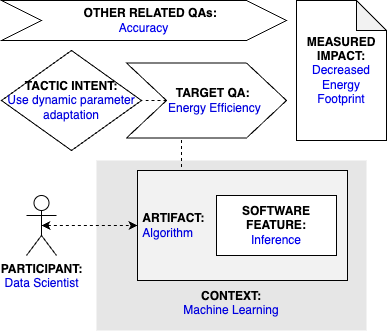

The diagram above was exported from draw.io. Its source (the exported page's mxGraphModel, read from the mxfile embedded in the PNG):
<mxGraphModel dx="1026" dy="681" grid="1" gridSize="10" guides="1" tooltips="1" connect="1" arrows="1" fold="1" page="1" pageScale="1" pageWidth="827" pageHeight="1169" math="0" shadow="0">
  <root>
    <mxCell id="0" />
    <mxCell id="1" parent="0" />
    <mxCell id="qT-0_r0VVRt_dCbUm55m-2" value="&lt;b&gt;PARTICIPANT:&lt;/b&gt;&lt;br&gt;&lt;font color=&quot;#0000de&quot;&gt;Data Scientist&lt;/font&gt;" style="shape=umlActor;verticalLabelPosition=bottom;verticalAlign=top;html=1;outlineConnect=0;" parent="1" vertex="1">
      <mxGeometry x="185" y="225" width="30" height="60" as="geometry" />
    </mxCell>
    <mxCell id="qT-0_r0VVRt_dCbUm55m-3" value="&lt;br&gt;&lt;br&gt;&lt;br&gt;&lt;br&gt;&lt;br&gt;&lt;br&gt;&lt;br&gt;&lt;br&gt;&lt;b&gt;&lt;font color=&quot;#000000&quot;&gt;CONTEXT:&lt;/font&gt;&lt;/b&gt;&lt;br&gt;Machine Learning" style="rounded=0;whiteSpace=wrap;html=1;fontColor=#0000DE;fillColor=#E6E6E6;strokeColor=none;" parent="1" vertex="1">
      <mxGeometry x="255" y="190" width="270" height="170" as="geometry" />
    </mxCell>
    <mxCell id="0PLh7_-vrQbvHsDU2Hkp-3" style="edgeStyle=orthogonalEdgeStyle;rounded=0;orthogonalLoop=1;jettySize=auto;html=1;exitX=0.25;exitY=0;exitDx=0;exitDy=0;entryX=0.344;entryY=0.988;entryDx=0;entryDy=0;entryPerimeter=0;endArrow=none;endFill=0;dashed=1;" parent="1" source="qT-0_r0VVRt_dCbUm55m-4" target="qT-0_r0VVRt_dCbUm55m-9" edge="1">
      <mxGeometry relative="1" as="geometry" />
    </mxCell>
    <mxCell id="qT-0_r0VVRt_dCbUm55m-4" value="&lt;b&gt;&lt;font color=&quot;#000000&quot;&gt;&amp;nbsp;ARTIFACT:&lt;br&gt;&lt;/font&gt;&lt;/b&gt;&amp;nbsp;Algorithm" style="rounded=0;whiteSpace=wrap;html=1;fontColor=#0000DE;fillColor=#F2F2F2;align=left;" parent="1" vertex="1">
      <mxGeometry x="296" y="200" width="210" height="110" as="geometry" />
    </mxCell>
    <mxCell id="qT-0_r0VVRt_dCbUm55m-5" style="edgeStyle=orthogonalEdgeStyle;rounded=0;orthogonalLoop=1;jettySize=auto;html=1;exitX=0.5;exitY=0.5;exitDx=0;exitDy=0;exitPerimeter=0;entryX=0;entryY=0.5;entryDx=0;entryDy=0;fontColor=#0000DE;startArrow=classic;startFill=1;dashed=1;" parent="1" source="qT-0_r0VVRt_dCbUm55m-2" target="qT-0_r0VVRt_dCbUm55m-4" edge="1">
      <mxGeometry relative="1" as="geometry" />
    </mxCell>
    <mxCell id="qT-0_r0VVRt_dCbUm55m-7" value="&lt;b&gt;SOFTWARE&lt;br&gt;FEATURE:&lt;br&gt;&lt;/b&gt;&lt;font color=&quot;#0000ed&quot;&gt;Inference&lt;/font&gt;" style="rounded=0;whiteSpace=wrap;html=1;fontColor=#000000;fillColor=#FFFFFF;" parent="1" vertex="1">
      <mxGeometry x="375" y="225" width="120" height="60" as="geometry" />
    </mxCell>
    <mxCell id="qT-0_r0VVRt_dCbUm55m-8" value="&lt;b&gt;&lt;font color=&quot;#000000&quot;&gt;TACTIC INTENT:&lt;/font&gt;&lt;/b&gt;&lt;br&gt;&lt;div&gt;Use dynamic parameter adaptation&lt;/div&gt;" style="rhombus;whiteSpace=wrap;html=1;fontColor=#0000DE;fillColor=#FFFFFF;" parent="1" vertex="1">
      <mxGeometry x="160" y="80" width="140" height="100" as="geometry" />
    </mxCell>
    <mxCell id="0PLh7_-vrQbvHsDU2Hkp-4" style="edgeStyle=orthogonalEdgeStyle;rounded=0;orthogonalLoop=1;jettySize=auto;html=1;exitX=0;exitY=0.5;exitDx=0;exitDy=0;entryX=1;entryY=0.5;entryDx=0;entryDy=0;dashed=1;endArrow=none;endFill=0;" parent="1" source="qT-0_r0VVRt_dCbUm55m-9" target="qT-0_r0VVRt_dCbUm55m-8" edge="1">
      <mxGeometry relative="1" as="geometry" />
    </mxCell>
    <mxCell id="qT-0_r0VVRt_dCbUm55m-9" value="&lt;b&gt;&amp;nbsp; &amp;nbsp; TARGET QA:&lt;/b&gt;&lt;br&gt;&lt;font color=&quot;#0000de&quot;&gt;&amp;nbsp; &amp;nbsp; &amp;nbsp;Energy Efficiency&lt;/font&gt;" style="shape=step;perimeter=stepPerimeter;whiteSpace=wrap;html=1;fixedSize=1;fontColor=#000000;fillColor=#FFFFFF;size=40;" parent="1" vertex="1">
      <mxGeometry x="285" y="92.5" width="160" height="75" as="geometry" />
    </mxCell>
    <mxCell id="0PLh7_-vrQbvHsDU2Hkp-1" value="&lt;b&gt;&amp;nbsp; &amp;nbsp; OTHER RELATED QAs:&lt;br&gt;&lt;/b&gt;&lt;font color=&quot;#0000ed&quot;&gt;Accuracy&lt;/font&gt;" style="shape=step;perimeter=stepPerimeter;whiteSpace=wrap;html=1;fixedSize=1;fontColor=#000000;fillColor=#FFFFFF;size=40;" parent="1" vertex="1">
      <mxGeometry x="160" y="30" width="285" height="40" as="geometry" />
    </mxCell>
    <mxCell id="0PLh7_-vrQbvHsDU2Hkp-2" value="&lt;b&gt;MEASURED&lt;/b&gt;&lt;br&gt;&lt;b&gt;IMPACT:&lt;/b&gt;&lt;br&gt;&lt;font color=&quot;#0000ed&quot;&gt;Decreased Energy Footprint&lt;/font&gt;" style="shape=note;whiteSpace=wrap;html=1;backgroundOutline=1;darkOpacity=0.05;" parent="1" vertex="1">
      <mxGeometry x="455" y="30" width="90" height="140" as="geometry" />
    </mxCell>
  </root>
</mxGraphModel>